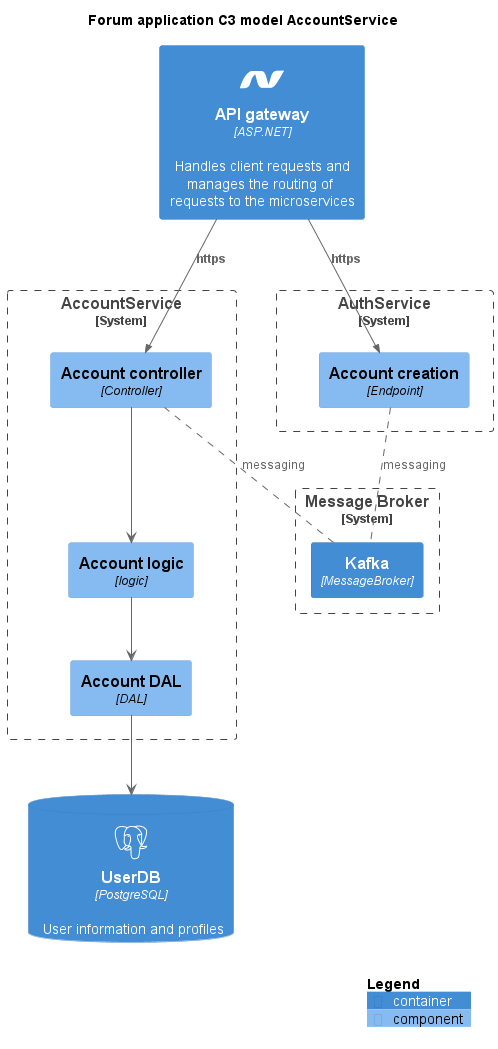

The diagram above was rendered by PlantUML. Its source (embedded in the PNG):
@startuml Architecture_C3
title Forum application C3 model AccountService
' !include https://raw.githubusercontent.com/plantuml-stdlib/C4-PlantUML/master/C4_Container.puml

!include <C4/C4_Component>
!define DEVICONS https://raw.githubusercontent.com/tupadr3/plantuml-icon-font-sprites/master/devicons
!define FONTAWESOME https://raw.githubusercontent.com/tupadr3/plantuml-icon-font-sprites/master/font-awesome-5
!include DEVICONS/dotnet.puml
!include DEVICONS/postgresql.puml
!include FONTAWESOME/users.puml

Container(api, "API gateway", "ASP.NET", "Handles client requests and manages the routing of requests to the microservices", $sprite="dotnet")

System_Boundary(ams,"AccountService"){
    Component(acontroller, "Account controller", "Controller")
    Component(alogic, "Account logic", "logic")
    Component(adal, "Account DAL", "DAL")
}
ContainerDb(userdb, "UserDB", "PostgreSQL", "User information and profiles", $sprite="postgresql")

System_Boundary(aams,"AuthService","Microservice"){
Component(aac, "Account creation", "Endpoint")
}

System_Boundary(mb, "Message Broker", " "){
Container(mq, "Kafka", "MessageBroker")
}

Rel(api, acontroller, "https")
Rel(api, aac, "https")

ams -[hidden]> aams

acontroller --> alogic
alogic --> adal

acontroller -[hidden]> aams

adal --> userdb

aac .. mq : messaging
mq .. acontroller : messaging

' Rel(aac, mq, "Messaging")
' Rel(mq, acontroller, "Messaging")

SHOW_LEGEND()
@enduml